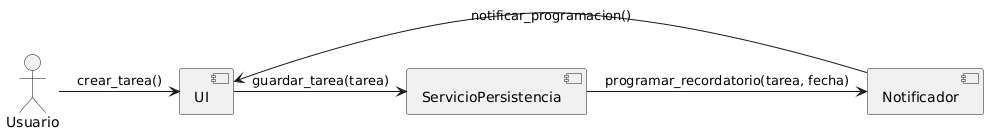

The diagram above was rendered by PlantUML. Its source (embedded in the PNG):
@startuml
' Diagrama de Comunicación
actor Usuario
component UI
component ServicioPersistencia
component Notificador

Usuario -> UI : crear_tarea()
UI -> ServicioPersistencia : guardar_tarea(tarea)
ServicioPersistencia -> Notificador : programar_recordatorio(tarea, fecha)
Notificador -> UI : notificar_programacion()
@enduml